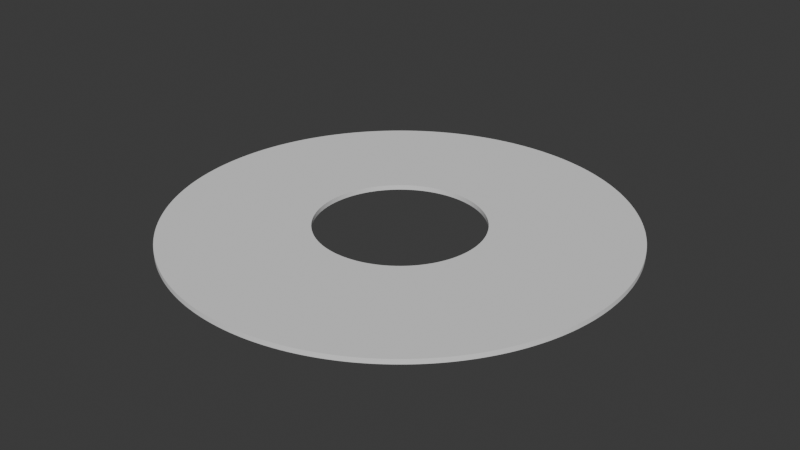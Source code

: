 # Source: GriTech_UF_-_Greta_Skiva_template.blend  (saved by Blender 4.3.34; exported with 4.5.12 LTS)
import bpy
from mathutils import Matrix  # noqa: F401  (used for matrix-valued properties, if any)

bpy.ops.wm.read_factory_settings(use_empty=True)
scene = bpy.context.scene
scene.name = 'Scene'

# ---- collections
col_collection = bpy.data.collections.new('Collection'); scene.collection.children.link(col_collection)

# ---- world
world_world = bpy.data.worlds.new('World'); scene.world = world_world
world_world.use_nodes = True; world_world.node_tree.nodes.clear()
_N = world_world.node_tree.nodes; _L = world_world.node_tree.links
n0 = _N.new('ShaderNodeOutputWorld'); n0.name = 'World Output'; n0.location = (300, 300)
n1 = _N.new('ShaderNodeBackground'); n1.name = 'Background'; n1.location = (10, 300)
n1.inputs[0].default_value = (0.05088, 0.05088, 0.05088, 1.0)
_L.new(n1.outputs[0], n0.inputs[0])
n0.is_active_output = True
world_world.color = (0.05088, 0.05088, 0.05088)
world_world.sun_shadow_jitter_overblur = 0.0

# ---- meshes
me_sketch_001 = bpy.data.meshes.new('Sketch.001')
me_sketch_001.from_pydata([(1.041e-15, 17.0, 0.0), (-0.4388, 16.99, 0.0), (-0.8748, 16.98, 0.0), (-1.308, 16.95, 0.0), (-1.738, 16.91, 0.0), (-2.165, 16.86, 0.0), (-2.589, 16.8, 0.0), (-3.009, 16.73, 0.0), (-3.426, 16.65, 0.0), (-3.839, 16.56, 0.0), (-4.249, 16.46, 0.0), (-4.654, 16.36, 0.0), (-5.055, 16.24, 0.0), (-5.452, 16.11, 0.0), (-5.845, 15.97, 0.0), (-6.233, 15.82, 0.0), (-6.617, 15.66, 0.0), (-6.996, 15.5, 0.0), (-7.37, 15.32, 0.0), (-7.739, 15.14, 0.0), (-8.103, 14.95, 0.0), (-8.462, 14.75, 0.0), (-8.815, 14.54, 0.0), (-9.163, 14.32, 0.0), (-9.505, 14.1, 0.0), (-9.841, 13.86, 0.0), (-10.17, 13.62, 0.0), (-10.5, 13.37, 0.0), (-10.81, 13.12, 0.0), (-11.13, 12.85, 0.0), (-11.43, 12.58, 0.0), (-11.73, 12.31, 0.0), (-12.02, 12.02, 0.0), (-12.31, 11.73, 0.0), (-12.58, 11.43, 0.0), (-12.85, 11.13, 0.0), (-13.12, 10.81, 0.0), (-13.37, 10.5, 0.0), (-13.62, 10.17, 0.0), (-13.86, 9.841, 0.0), (-14.1, 9.505, 0.0), (-14.32, 9.163, 0.0), (-14.54, 8.815, 0.0), (-14.75, 8.462, 0.0), (-14.95, 8.103, 0.0), (-15.14, 7.739, 0.0), (-15.32, 7.37, 0.0), (-15.5, 6.996, 0.0), (-15.66, 6.617, 0.0), (-15.82, 6.233, 0.0), (-15.97, 5.845, 0.0), (-16.11, 5.452, 0.0), (-16.24, 5.055, 0.0), (-16.36, 4.654, 0.0), (-16.46, 4.249, 0.0), (-16.56, 3.839, 0.0), (-16.65, 3.426, 0.0), (-16.73, 3.009, 0.0), (-16.8, 2.589, 0.0), (-16.86, 2.165, 0.0), (-16.91, 1.738, 0.0), (-16.95, 1.308, 0.0), (-16.98, 0.8748, 0.0), (-16.99, 0.4388, 0.0), (-17.0, 2.082e-15, 0.0), (-16.99, -0.4388, 0.0), (-16.98, -0.8748, 0.0), (-16.95, -1.308, 0.0), (-16.91, -1.738, 0.0), (-16.86, -2.165, 0.0), (-16.8, -2.589, 0.0), (-16.73, -3.009, 0.0), (-16.65, -3.426, 0.0), (-16.56, -3.839, 0.0), (-16.46, -4.249, 0.0), (-16.36, -4.654, 0.0), (-16.24, -5.055, 0.0), (-16.11, -5.452, 0.0), (-15.97, -5.845, 0.0), (-15.82, -6.233, 0.0), (-15.66, -6.617, 0.0), (-15.5, -6.996, 0.0), (-15.32, -7.37, 0.0), (-15.14, -7.739, 0.0), (-14.95, -8.103, 0.0), (-14.75, -8.462, 0.0), (-14.54, -8.815, 0.0), (-14.32, -9.163, 0.0), (-14.1, -9.505, 0.0), (-13.86, -9.841, 0.0), (-13.62, -10.17, 0.0), (-13.37, -10.5, 0.0), (-13.12, -10.81, 0.0), (-12.85, -11.13, 0.0), (-12.58, -11.43, 0.0), (-12.31, -11.73, 0.0), (-12.02, -12.02, 0.0), (-11.73, -12.31, 0.0), (-11.43, -12.58, 0.0), (-11.13, -12.85, 0.0), (-10.81, -13.12, 0.0), (-10.5, -13.37, 0.0), (-10.17, -13.62, 0.0), (-9.841, -13.86, 0.0), (-9.505, -14.1, 0.0), (-9.163, -14.32, 0.0), (-8.815, -14.54, 0.0), (-8.462, -14.75, 0.0), (-8.103, -14.95, 0.0), (-7.739, -15.14, 0.0), (-7.37, -15.32, 0.0), (-6.996, -15.5, 0.0), (-6.617, -15.66, 0.0), (-6.233, -15.82, 0.0), (-5.845, -15.97, 0.0), (-5.452, -16.11, 0.0), (-5.055, -16.24, 0.0), (-4.654, -16.36, 0.0), (-4.249, -16.46, 0.0), (-3.839, -16.56, 0.0), (-3.426, -16.65, 0.0), (-3.009, -16.73, 0.0), (-2.589, -16.8, 0.0), (-2.165, -16.86, 0.0), (-1.738, -16.91, 0.0), (-1.308, -16.95, 0.0), (-0.8748, -16.98, 0.0), (-0.4388, -16.99, 0.0), (-3.123e-15, -17.0, 0.0), (0.4388, -16.99, 0.0), (0.8748, -16.98, 0.0), (1.308, -16.95, 0.0), (1.738, -16.91, 0.0), (2.165, -16.86, 0.0), (2.589, -16.8, 0.0), (3.009, -16.73, 0.0), (3.426, -16.65, 0.0), (3.839, -16.56, 0.0), (4.249, -16.46, 0.0), (4.654, -16.36, 0.0), (5.055, -16.24, 0.0), (5.452, -16.11, 0.0), (5.845, -15.97, 0.0), (6.233, -15.82, 0.0), (6.617, -15.66, 0.0), (6.996, -15.5, 0.0), (7.37, -15.32, 0.0), (7.739, -15.14, 0.0), (8.103, -14.95, 0.0), (8.462, -14.75, 0.0), (8.815, -14.54, 0.0), (9.163, -14.32, 0.0), (9.505, -14.1, 0.0), (9.841, -13.86, 0.0), (10.17, -13.62, 0.0), (10.5, -13.37, 0.0), (10.81, -13.12, 0.0), (11.13, -12.85, 0.0), (11.43, -12.58, 0.0), (11.73, -12.31, 0.0), (12.02, -12.02, 0.0), (12.31, -11.73, 0.0), (12.58, -11.43, 0.0), (12.85, -11.13, 0.0), (13.12, -10.81, 0.0), (13.37, -10.5, 0.0), (13.62, -10.17, 0.0), (13.86, -9.841, 0.0), (14.1, -9.505, 0.0), (14.32, -9.163, 0.0), (14.54, -8.815, 0.0), (14.75, -8.462, 0.0), (14.95, -8.103, 0.0), (15.14, -7.739, 0.0), (15.32, -7.37, 0.0), (15.5, -6.996, 0.0), (15.66, -6.617, 0.0), (15.82, -6.233, 0.0), (15.97, -5.845, 0.0), (16.11, -5.452, 0.0), (16.24, -5.055, 0.0), (16.36, -4.654, 0.0), (16.46, -4.249, 0.0), (16.56, -3.839, 0.0), (16.65, -3.426, 0.0), (16.73, -3.009, 0.0), (16.8, -2.589, 0.0), (16.86, -2.165, 0.0), (16.91, -1.738, 0.0), (16.95, -1.308, 0.0), (16.98, -0.8748, 0.0), (16.99, -0.4388, 0.0), (17.0, -4.164e-15, 0.0), (16.99, 0.4388, 0.0), (16.98, 0.8748, 0.0), (16.95, 1.308, 0.0), (16.91, 1.738, 0.0), (16.86, 2.165, 0.0), (16.8, 2.589, 0.0), (16.73, 3.009, 0.0), (16.65, 3.426, 0.0), (16.56, 3.839, 0.0), (16.46, 4.249, 0.0), (16.36, 4.654, 0.0), (16.24, 5.055, 0.0), (16.11, 5.452, 0.0), (15.97, 5.845, 0.0), (15.82, 6.233, 0.0), (15.66, 6.617, 0.0), (15.5, 6.996, 0.0), (15.32, 7.37, 0.0), (15.14, 7.739, 0.0), (14.95, 8.103, 0.0), (14.75, 8.462, 0.0), (14.54, 8.815, 0.0), (14.32, 9.163, 0.0), (14.1, 9.505, 0.0), (13.86, 9.841, 0.0), (13.62, 10.17, 0.0), (13.37, 10.5, 0.0), (13.12, 10.81, 0.0), (12.85, 11.13, 0.0), (12.58, 11.43, 0.0), (12.31, 11.73, 0.0), (12.02, 12.02, 0.0), (11.73, 12.31, 0.0), (11.43, 12.58, 0.0), (11.13, 12.85, 0.0), (10.81, 13.12, 0.0), (10.5, 13.37, 0.0), (10.17, 13.62, 0.0), (9.841, 13.86, 0.0), (9.505, 14.1, 0.0), (9.163, 14.32, 0.0), (8.815, 14.54, 0.0), (8.462, 14.75, 0.0), (8.103, 14.95, 0.0), (7.739, 15.14, 0.0), (7.37, 15.32, 0.0), (6.996, 15.5, 0.0), (6.617, 15.66, 0.0), (6.233, 15.82, 0.0), (5.845, 15.97, 0.0), (5.452, 16.11, 0.0), (5.055, 16.24, 0.0), (4.654, 16.36, 0.0), (4.249, 16.46, 0.0), (3.839, 16.56, 0.0), (3.426, 16.65, 0.0), (3.009, 16.73, 0.0), (2.589, 16.8, 0.0), (2.165, 16.86, 0.0), (1.738, 16.91, 0.0), (1.308, 16.95, 0.0), (0.8748, 16.98, 0.0), (0.4388, 16.99, 0.0), (2.847e-15, 46.5, 0.0), (-1.2, 46.48, 0.0), (-2.393, 46.44, 0.0), (-3.578, 46.36, 0.0), (-4.754, 46.26, 0.0), (-5.922, 46.13, 0.0), (-7.081, 45.96, 0.0), (-8.231, 45.77, 0.0), (-9.371, 45.56, 0.0), (-10.5, 45.31, 0.0), (-11.62, 45.04, 0.0), (-12.73, 44.74, 0.0), (-13.83, 44.41, 0.0), (-14.91, 44.06, 0.0), (-15.99, 43.68, 0.0), (-17.05, 43.27, 0.0), (-18.1, 42.85, 0.0), (-19.14, 42.39, 0.0), (-20.16, 41.91, 0.0), (-21.17, 41.41, 0.0), (-22.16, 40.89, 0.0), (-23.15, 40.34, 0.0), (-24.11, 39.77, 0.0), (-25.06, 39.17, 0.0), (-26.0, 38.56, 0.0), (-26.92, 37.92, 0.0), (-27.82, 37.26, 0.0), (-28.71, 36.58, 0.0), (-29.58, 35.88, 0.0), (-30.43, 35.16, 0.0), (-31.27, 34.42, 0.0), (-32.08, 33.66, 0.0), (-32.88, 32.88, 0.0), (-33.66, 32.08, 0.0), (-34.42, 31.27, 0.0), (-35.16, 30.43, 0.0), (-35.88, 29.58, 0.0), (-36.58, 28.71, 0.0), (-37.26, 27.82, 0.0), (-37.92, 26.92, 0.0), (-38.56, 26.0, 0.0), (-39.17, 25.06, 0.0), (-39.77, 24.11, 0.0), (-40.34, 23.15, 0.0), (-40.89, 22.16, 0.0), (-41.41, 21.17, 0.0), (-41.91, 20.16, 0.0), (-42.39, 19.14, 0.0), (-42.85, 18.1, 0.0), (-43.27, 17.05, 0.0), (-43.68, 15.99, 0.0), (-44.06, 14.91, 0.0), (-44.41, 13.83, 0.0), (-44.74, 12.73, 0.0), (-45.04, 11.62, 0.0), (-45.31, 10.5, 0.0), (-45.56, 9.371, 0.0), (-45.77, 8.231, 0.0), (-45.96, 7.082, 0.0), (-46.13, 5.922, 0.0), (-46.26, 4.754, 0.0), (-46.36, 3.578, 0.0), (-46.44, 2.393, 0.0), (-46.48, 1.2, 0.0), (-46.5, 5.695e-15, 0.0), (-46.48, -1.2, 0.0), (-46.44, -2.393, 0.0), (-46.36, -3.578, 0.0), (-46.26, -4.754, 0.0), (-46.13, -5.922, 0.0), (-45.96, -7.081, 0.0), (-45.77, -8.231, 0.0), (-45.56, -9.371, 0.0), (-45.31, -10.5, 0.0), (-45.04, -11.62, 0.0), (-44.74, -12.73, 0.0), (-44.41, -13.83, 0.0), (-44.06, -14.91, 0.0), (-43.68, -15.99, 0.0), (-43.27, -17.05, 0.0), (-42.85, -18.1, 0.0), (-42.39, -19.14, 0.0), (-41.91, -20.16, 0.0), (-41.41, -21.17, 0.0), (-40.89, -22.16, 0.0), (-40.34, -23.15, 0.0), (-39.77, -24.11, 0.0), (-39.17, -25.06, 0.0), (-38.56, -26.0, 0.0), (-37.92, -26.92, 0.0), (-37.26, -27.82, 0.0), (-36.58, -28.71, 0.0), (-35.88, -29.58, 0.0), (-35.16, -30.43, 0.0), (-34.42, -31.27, 0.0), (-33.66, -32.08, 0.0), (-32.88, -32.88, 0.0), (-32.08, -33.66, 0.0), (-31.27, -34.42, 0.0), (-30.43, -35.16, 0.0), (-29.58, -35.88, 0.0), (-28.71, -36.58, 0.0), (-27.82, -37.26, 0.0), (-26.92, -37.92, 0.0), (-26.0, -38.56, 0.0), (-25.06, -39.17, 0.0), (-24.11, -39.77, 0.0), (-23.15, -40.34, 0.0), (-22.16, -40.89, 0.0), (-21.17, -41.41, 0.0), (-20.16, -41.91, 0.0), (-19.14, -42.39, 0.0), (-18.1, -42.85, 0.0), (-17.05, -43.27, 0.0), (-15.99, -43.68, 0.0), (-14.91, -44.06, 0.0), (-13.83, -44.41, 0.0), (-12.73, -44.74, 0.0), (-11.62, -45.04, 0.0), (-10.5, -45.31, 0.0), (-9.371, -45.56, 0.0), (-8.231, -45.77, 0.0), (-7.082, -45.96, 0.0), (-5.922, -46.13, 0.0), (-4.754, -46.26, 0.0), (-3.578, -46.36, 0.0), (-2.393, -46.44, 0.0), (-1.2, -46.48, 0.0), (-8.542e-15, -46.5, 0.0), (1.2, -46.48, 0.0), (2.393, -46.44, 0.0), (3.578, -46.36, 0.0), (4.754, -46.26, 0.0), (5.922, -46.13, 0.0), (7.081, -45.96, 0.0), (8.231, -45.77, 0.0), (9.371, -45.56, 0.0), (10.5, -45.31, 0.0), (11.62, -45.04, 0.0), (12.73, -44.74, 0.0), (13.83, -44.41, 0.0), (14.91, -44.06, 0.0), (15.99, -43.68, 0.0), (17.05, -43.27, 0.0), (18.1, -42.85, 0.0), (19.14, -42.39, 0.0), (20.16, -41.91, 0.0), (21.17, -41.41, 0.0), (22.16, -40.89, 0.0), (23.15, -40.34, 0.0), (24.11, -39.77, 0.0), (25.06, -39.17, 0.0), (26.0, -38.56, 0.0), (26.92, -37.92, 0.0), (27.82, -37.26, 0.0), (28.71, -36.58, 0.0), (29.58, -35.88, 0.0), (30.43, -35.16, 0.0), (31.27, -34.42, 0.0), (32.08, -33.66, 0.0), (32.88, -32.88, 0.0), (33.66, -32.08, 0.0), (34.42, -31.27, 0.0), (35.16, -30.43, 0.0), (35.88, -29.58, 0.0), (36.58, -28.71, 0.0), (37.26, -27.82, 0.0), (37.92, -26.92, 0.0), (38.56, -26.0, 0.0), (39.17, -25.06, 0.0), (39.77, -24.11, 0.0), (40.34, -23.15, 0.0), (40.89, -22.16, 0.0), (41.41, -21.17, 0.0), (41.91, -20.16, 0.0), (42.39, -19.14, 0.0), (42.85, -18.1, 0.0), (43.27, -17.05, 0.0), (43.68, -15.99, 0.0), (44.06, -14.91, 0.0), (44.41, -13.83, 0.0), (44.74, -12.73, 0.0), (45.04, -11.62, 0.0), (45.31, -10.5, 0.0), (45.56, -9.371, 0.0), (45.77, -8.231, 0.0), (45.96, -7.082, 0.0), (46.13, -5.922, 0.0), (46.26, -4.754, 0.0), (46.36, -3.578, 0.0), (46.44, -2.393, 0.0), (46.48, -1.2, 0.0), (46.5, -1.139e-14, 0.0), (46.48, 1.2, 0.0), (46.44, 2.393, 0.0), (46.36, 3.578, 0.0), (46.26, 4.754, 0.0), (46.13, 5.922, 0.0), (45.96, 7.081, 0.0), (45.77, 8.231, 0.0), (45.56, 9.371, 0.0), (45.31, 10.5, 0.0), (45.04, 11.62, 0.0), (44.74, 12.73, 0.0), (44.41, 13.83, 0.0), (44.06, 14.91, 0.0), (43.68, 15.99, 0.0), (43.27, 17.05, 0.0), (42.85, 18.1, 0.0), (42.39, 19.14, 0.0), (41.91, 20.16, 0.0), (41.41, 21.17, 0.0), (40.89, 22.16, 0.0), (40.34, 23.15, 0.0), (39.77, 24.11, 0.0), (39.17, 25.06, 0.0), (38.56, 26.0, 0.0), (37.92, 26.92, 0.0), (37.26, 27.82, 0.0), (36.58, 28.71, 0.0), (35.88, 29.58, 0.0), (35.16, 30.43, 0.0), (34.42, 31.27, 0.0), (33.66, 32.08, 0.0), (32.88, 32.88, 0.0), (32.08, 33.66, 0.0), (31.27, 34.42, 0.0), (30.43, 35.16, 0.0), (29.58, 35.88, 0.0), (28.71, 36.58, 0.0), (27.82, 37.26, 0.0), (26.92, 37.92, 0.0), (26.0, 38.56, 0.0), (25.06, 39.17, 0.0), (24.11, 39.77, 0.0), (23.15, 40.34, 0.0), (22.16, 40.89, 0.0), (21.17, 41.41, 0.0), (20.16, 41.91, 0.0), (19.14, 42.39, 0.0), (18.1, 42.85, 0.0), (17.05, 43.27, 0.0), (15.99, 43.68, 0.0), (14.91, 44.06, 0.0), (13.83, 44.41, 0.0), (12.73, 44.74, 0.0), (11.62, 45.04, 0.0), (10.5, 45.31, 0.0), (9.371, 45.56, 0.0), (8.231, 45.77, 0.0), (7.082, 45.96, 0.0), (5.922, 46.13, 0.0), (4.754, 46.26, 0.0), (3.578, 46.36, 0.0), (2.393, 46.44, 0.0), (1.2, 46.48, 0.0)], [], [(457, 458, 223, 222, 221, 220, 219, 218, 217, 216, 215, 214, 213, 212, 211, 210, 209, 208, 207, 206, 205, 204, 203, 202, 201, 200, 199, 198, 197, 196, 195, 194, 193, 192, 191, 190, 447, 448, 449, 450, 451, 452, 453, 454, 455, 456), (234, 233, 232, 231, 230, 229, 228, 227, 226, 225, 224, 223, 458, 459, 460, 461, 462, 463, 464, 465, 466, 467, 468, 469, 470, 471, 472, 473, 474, 475, 476, 477, 478, 479, 480, 481, 482, 483, 484, 485, 486, 487, 488, 489, 490, 491, 492, 493, 494, 495, 496, 497, 498, 499, 500, 501, 502, 503, 504, 505, 506, 507, 508, 509, 510, 511, 256, 257, 258, 259, 260, 261, 262, 263, 264, 265, 266, 267, 268, 269, 270, 271, 272, 273, 274, 275, 276, 277, 278, 279, 280, 281, 282, 283, 284, 285, 286, 287, 288, 289, 290, 291, 292, 293, 294, 295, 296, 297, 298, 299, 300, 301, 302, 303, 304, 305, 306, 307, 308, 309, 310, 311, 312, 313, 314, 315, 316, 317, 318, 319, 320, 321, 322, 323, 324, 325, 326, 327, 328, 329, 330, 331, 332, 333, 334, 335, 336, 337, 338, 339, 340, 341, 342, 343, 344, 345, 346, 347, 348, 349, 350, 351, 352, 353, 354, 355, 356, 357, 358, 359, 360, 361, 362, 363, 364, 365, 366, 367, 368, 369, 370, 371, 372, 373, 374, 375, 376, 377, 378, 379, 380, 381, 382, 383, 384, 385, 386, 387, 388, 389, 390, 391, 392, 393, 394, 395, 396, 397, 398, 399, 400, 401, 402, 403, 404, 405, 406, 407, 408, 409, 410, 411, 412, 413, 414, 415, 416, 417, 418, 419, 420, 421, 422, 423, 424, 425, 426, 427, 428, 429, 430, 431, 432, 433, 434, 435, 436, 437, 438, 439, 440, 441, 442, 443, 444, 445, 446, 447, 190, 189, 188, 187, 186, 185, 184, 183, 182, 181, 180, 179, 178, 177, 176, 175, 174, 173, 172, 171, 170, 169, 168, 167, 166, 165, 164, 163, 162, 161, 160, 159, 158, 157, 156, 155, 154, 153, 152, 151, 150, 149, 148, 147, 146, 145, 144, 143, 142, 141, 140, 139, 138, 137, 136, 135, 134, 133, 132, 131, 130, 129, 128, 127, 126, 125, 124, 123, 122, 121, 120, 119, 118, 117, 116, 115, 114, 113, 112, 111, 110, 109, 108, 107, 106, 105, 104, 103, 102, 101, 100, 99, 98, 97, 96, 95, 94, 93, 92, 91, 90, 89, 88, 87, 86, 85, 84, 83, 82, 81, 80, 79, 78, 77, 76, 75, 74, 73, 72, 71, 70, 69, 68, 67, 66, 65, 64, 63, 62, 61, 60, 59, 58, 57, 56, 55, 54, 53, 52, 51, 50, 49, 48, 47, 46, 45, 44, 43, 42, 41, 40, 39, 38, 37, 36, 35, 34, 33, 32, 31, 30, 29, 28, 27, 26, 25, 24, 23, 22, 21, 20, 19, 18, 17, 16, 15, 14, 13, 12, 11, 10, 9, 8, 7, 6, 5, 4, 3, 2, 1, 0, 255, 254, 253, 252, 251, 250, 249, 248, 247, 246, 245, 244, 243, 242, 241, 240, 239, 238, 237, 236, 235)])
_uv = me_sketch_001.uv_layers.new(name='UVMap')
_uv.uv.foreach_set('vector', [0.8943, 0.0, 0.8963, 0.0, 0.4364, 0.0, 0.4344, 0.0, 0.4325, 0.0, 0.4305, 0.0, 0.4286, 0.0, 0.4266, 0.0, 0.4247, 0.0, 0.4227, 0.0, 0.4207, 0.0, 0.4188, 0.0, 0.4168, 0.0, 0.4149, 0.0, 0.4129, 0.0, 0.411, 0.0, 0.409, 0.0, 0.407, 0.0, 0.4051, 0.0, 0.4031, 0.0, 0.4012, 0.0, 0.3992, 0.0, 0.3973, 0.0, 0.3953, 0.0, 0.3933, 0.0, 0.3914, 0.0, 0.3894, 0.0, 0.3875, 0.0, 0.3855, 0.0, 0.3836, 0.0, 0.3816, 0.0, 0.3796, 0.0, 0.3777, 0.0, 0.3757, 0.0, 0.3738, 0.0, 0.3718, 0.0, 0.8748, 0.0, 0.8767, 0.0, 0.8787, 0.0, 0.8806, 0.0, 0.8826, 0.0, 0.8845, 0.0, 0.8865, 0.0, 0.8885, 0.0, 0.8904, 0.0, 0.8924, 0.0, 0.4579, 0.0, 0.456, 0.0, 0.454, 0.0, 0.4521, 0.0, 0.4501, 0.0, 0.4481, 0.0, 0.4462, 0.0, 0.4442, 0.0, 0.4423, 0.0, 0.4403, 0.0, 0.4384, 0.0, 0.4364, 0.0, 0.8963, 0.0, 0.8982, 0.0, 0.9002, 0.0, 0.9022, 0.0, 0.9041, 0.0, 0.9061, 0.0, 0.908, 0.0, 0.91, 0.0, 0.9119, 0.0, 0.9139, 0.0, 0.9159, 0.0, 0.9178, 0.0, 0.9198, 0.0, 0.9217, 0.0, 0.9237, 0.0, 0.9256, 0.0, 0.9276, 0.0, 0.9295, 0.0, 0.9315, 0.0, 0.9335, 0.0, 0.9354, 0.0, 0.9374, 0.0, 0.9393, 0.0, 0.9413, 0.0, 0.9432, 0.0, 0.9452, 0.0, 0.9472, 0.0, 0.9491, 0.0, 0.9511, 0.0, 0.953, 0.0, 0.955, 0.0, 0.9569, 0.0, 0.9589, 0.0, 0.9609, 0.0, 0.9628, 0.0, 0.9648, 0.0, 0.9667, 0.0, 0.9687, 0.0, 0.9706, 0.0, 0.9726, 0.0, 0.9746, 0.0, 0.9765, 0.0, 0.9785, 0.0, 0.9804, 0.0, 0.9824, 0.0, 0.9843, 0.0, 0.9863, 0.0, 0.9883, 0.0, 0.9902, 0.0, 0.9922, 0.0, 0.9941, 0.0, 0.9961, 0.0, 0.998, 0.0, 1.0, 0.0, 0.501, 0.0, 0.5029, 0.0, 0.5049, 0.0, 0.5068, 0.0, 0.5088, 0.0, 0.5108, 0.0, 0.5127, 0.0, 0.5147, 0.0, 0.5166, 0.0, 0.5186, 0.0, 0.5205, 0.0, 0.5225, 0.0, 0.5245, 0.0, 0.5264, 0.0, 0.5284, 0.0, 0.5303, 0.0, 0.5323, 0.0, 0.5342, 0.0, 0.5362, 0.0, 0.5382, 0.0, 0.5401, 0.0, 0.5421, 0.0, 0.544, 0.0, 0.546, 0.0, 0.5479, 0.0, 0.5499, 0.0, 0.5519, 0.0, 0.5538, 0.0, 0.5558, 0.0, 0.5577, 0.0, 0.5597, 0.0, 0.5616, 0.0, 0.5636, 0.0, 0.5656, 0.0, 0.5675, 0.0, 0.5695, 0.0, 0.5714, 0.0, 0.5734, 0.0, 0.5753, 0.0, 0.5773, 0.0, 0.5793, 0.0, 0.5812, 0.0, 0.5832, 0.0, 0.5851, 0.0, 0.5871, 0.0, 0.589, 0.0, 0.591, 0.0, 0.593, 0.0, 0.5949, 0.0, 0.5969, 0.0, 0.5988, 0.0, 0.6008, 0.0, 0.6027, 0.0, 0.6047, 0.0, 0.6067, 0.0, 0.6086, 0.0, 0.6106, 0.0, 0.6125, 0.0, 0.6145, 0.0, 0.6164, 0.0, 0.6184, 0.0, 0.6204, 0.0, 0.6223, 0.0, 0.6243, 0.0, 0.6262, 0.0, 0.6282, 0.0, 0.6301, 0.0, 0.6321, 0.0, 0.6341, 0.0, 0.636, 0.0, 0.638, 0.0, 0.6399, 0.0, 0.6419, 0.0, 0.6438, 0.0, 0.6458, 0.0, 0.6477, 0.0, 0.6497, 0.0, 0.6517, 0.0, 0.6536, 0.0, 0.6556, 0.0, 0.6575, 0.0, 0.6595, 0.0, 0.6614, 0.0, 0.6634, 0.0, 0.6654, 0.0, 0.6673, 0.0, 0.6693, 0.0, 0.6712, 0.0, 0.6732, 0.0, 0.6751, 0.0, 0.6771, 0.0, 0.6791, 0.0, 0.681, 0.0, 0.683, 0.0, 0.6849, 0.0, 0.6869, 0.0, 0.6888, 0.0, 0.6908, 0.0, 0.6928, 0.0, 0.6947, 0.0, 0.6967, 0.0, 0.6986, 0.0, 0.7006, 0.0, 0.7025, 0.0, 0.7045, 0.0, 0.7065, 0.0, 0.7084, 0.0, 0.7104, 0.0, 0.7123, 0.0, 0.7143, 0.0, 0.7162, 0.0, 0.7182, 0.0, 0.7202, 0.0, 0.7221, 0.0, 0.7241, 0.0, 0.726, 0.0, 0.728, 0.0, 0.7299, 0.0, 0.7319, 0.0, 0.7339, 0.0, 0.7358, 0.0, 0.7378, 0.0, 0.7397, 0.0, 0.7417, 0.0, 0.7436, 0.0, 0.7456, 0.0, 0.7476, 0.0, 0.7495, 0.0, 0.7515, 0.0, 0.7534, 0.0, 0.7554, 0.0, 0.7573, 0.0, 0.7593, 0.0, 0.7613, 0.0, 0.7632, 0.0, 0.7652, 0.0, 0.7671, 0.0, 0.7691, 0.0, 0.771, 0.0, 0.773, 0.0, 0.775, 0.0, 0.7769, 0.0, 0.7789, 0.0, 0.7808, 0.0, 0.7828, 0.0, 0.7847, 0.0, 0.7867, 0.0, 0.7886, 0.0, 0.7906, 0.0, 0.7926, 0.0, 0.7945, 0.0, 0.7965, 0.0, 0.7984, 0.0, 0.8004, 0.0, 0.8023, 0.0, 0.8043, 0.0, 0.8063, 0.0, 0.8082, 0.0, 0.8102, 0.0, 0.8121, 0.0, 0.8141, 0.0, 0.816, 0.0, 0.818, 0.0, 0.82, 0.0, 0.8219, 0.0, 0.8239, 0.0, 0.8258, 0.0, 0.8278, 0.0, 0.8297, 0.0, 0.8317, 0.0, 0.8337, 0.0, 0.8356, 0.0, 0.8376, 0.0, 0.8395, 0.0, 0.8415, 0.0, 0.8434, 0.0, 0.8454, 0.0, 0.8474, 0.0, 0.8493, 0.0, 0.8513, 0.0, 0.8532, 0.0, 0.8552, 0.0, 0.8571, 0.0, 0.8591, 0.0, 0.8611, 0.0, 0.863, 0.0, 0.865, 0.0, 0.8669, 0.0, 0.8689, 0.0, 0.8708, 0.0, 0.8728, 0.0, 0.8748, 0.0, 0.3718, 0.0, 0.3699, 0.0, 0.3679, 0.0, 0.3659, 0.0, 0.364, 0.0, 0.362, 0.0, 0.3601, 0.0, 0.3581, 0.0, 0.3562, 0.0, 0.3542, 0.0, 0.3523, 0.0, 0.3503, 0.0, 0.3483, 0.0, 0.3464, 0.0, 0.3444, 0.0, 0.3425, 0.0, 0.3405, 0.0, 0.3386, 0.0, 0.3366, 0.0, 0.3346, 0.0, 0.3327, 0.0, 0.3307, 0.0, 0.3288, 0.0, 0.3268, 0.0, 0.3249, 0.0, 0.3229, 0.0, 0.3209, 0.0, 0.319, 0.0, 0.317, 0.0, 0.3151, 0.0, 0.3131, 0.0, 0.3112, 0.0, 0.3092, 0.0, 0.3072, 0.0, 0.3053, 0.0, 0.3033, 0.0, 0.3014, 0.0, 0.2994, 0.0, 0.2975, 0.0, 0.2955, 0.0, 0.2935, 0.0, 0.2916, 0.0, 0.2896, 0.0, 0.2877, 0.0, 0.2857, 0.0, 0.2838, 0.0, 0.2818, 0.0, 0.2798, 0.0, 0.2779, 0.0, 0.2759, 0.0, 0.274, 0.0, 0.272, 0.0, 0.2701, 0.0, 0.2681, 0.0, 0.2661, 0.0, 0.2642, 0.0, 0.2622, 0.0, 0.2603, 0.0, 0.2583, 0.0, 0.2564, 0.0, 0.2544, 0.0, 0.2524, 0.0, 0.2505, 0.0, 0.2485, 0.0, 0.2466, 0.0, 0.2446, 0.0, 0.2427, 0.0, 0.2407, 0.0, 0.2387, 0.0, 0.2368, 0.0, 0.2348, 0.0, 0.2329, 0.0, 0.2309, 0.0, 0.229, 0.0, 0.227, 0.0, 0.225, 0.0, 0.2231, 0.0, 0.2211, 0.0, 0.2192, 0.0, 0.2172, 0.0, 0.2153, 0.0, 0.2133, 0.0, 0.2114, 0.0, 0.2094, 0.0, 0.2074, 0.0, 0.2055, 0.0, 0.2035, 0.0, 0.2016, 0.0, 0.1996, 0.0, 0.1977, 0.0, 0.1957, 0.0, 0.1937, 0.0, 0.1918, 0.0, 0.1898, 0.0, 0.1879, 0.0, 0.1859, 0.0, 0.184, 0.0, 0.182, 0.0, 0.18, 0.0, 0.1781, 0.0, 0.1761, 0.0, 0.1742, 0.0, 0.1722, 0.0, 0.1703, 0.0, 0.1683, 0.0, 0.1663, 0.0, 0.1644, 0.0, 0.1624, 0.0, 0.1605, 0.0, 0.1585, 0.0, 0.1566, 0.0, 0.1546, 0.0, 0.1526, 0.0, 0.1507, 0.0, 0.1487, 0.0, 0.1468, 0.0, 0.1448, 0.0, 0.1429, 0.0, 0.1409, 0.0, 0.1389, 0.0, 0.137, 0.0, 0.135, 0.0, 0.1331, 0.0, 0.1311, 0.0, 0.1292, 0.0, 0.1272, 0.0, 0.1252, 0.0, 0.1233, 0.0, 0.1213, 0.0, 0.1194, 0.0, 0.1174, 0.0, 0.1155, 0.0, 0.1135, 0.0, 0.1115, 0.0, 0.1096, 0.0, 0.1076, 0.0, 0.1057, 0.0, 0.1037, 0.0, 0.1018, 0.0, 0.0998, 0.0, 0.09785, 0.0, 0.09589, 0.0, 0.09393, 0.0, 0.09198, 0.0, 0.09002, 0.0, 0.08806, 0.0, 0.08611, 0.0, 0.08415, 0.0, 0.08219, 0.0, 0.08023, 0.0, 0.07828, 0.0, 0.07632, 0.0, 0.07436, 0.0, 0.07241, 0.0, 0.07045, 0.0, 0.06849, 0.0, 0.06654, 0.0, 0.06458, 0.0, 0.06262, 0.0, 0.06067, 0.0, 0.05871, 0.0, 0.05675, 0.0, 0.05479, 0.0, 0.05284, 0.0, 0.05088, 0.0, 0.04892, 0.0, 0.04697, 0.0, 0.04501, 0.0, 0.04305, 0.0, 0.0411, 0.0, 0.03914, 0.0, 0.03718, 0.0, 0.03523, 0.0, 0.03327, 0.0, 0.03131, 0.0, 0.02935, 0.0, 0.0274, 0.0, 0.02544, 0.0, 0.02348, 0.0, 0.02153, 0.0, 0.01957, 0.0, 0.01761, 0.0, 0.01566, 0.0, 0.0137, 0.0, 0.01174, 0.0, 0.009785, 0.0, 0.007828, 0.0, 0.005871, 0.0, 0.003914, 0.0, 0.001957, 0.0, 0.0, 0.0, 0.499, 0.0, 0.4971, 0.0, 0.4951, 0.0, 0.4932, 0.0, 0.4912, 0.0, 0.4892, 0.0, 0.4873, 0.0, 0.4853, 0.0, 0.4834, 0.0, 0.4814, 0.0, 0.4795, 0.0, 0.4775, 0.0, 0.4755, 0.0, 0.4736, 0.0, 0.4716, 0.0, 0.4697, 0.0, 0.4677, 0.0, 0.4658, 0.0, 0.4638, 0.0, 0.4618, 0.0, 0.4599, 0.0])
me_sketch_001.update()

# ---- objects
ob_sketch = bpy.data.objects.new('Sketch', me_sketch_001)

# ---- transforms, parenting, visibility, modifiers, constraints
ob_sketch.location = (0.0, 0.0, 0.0)
ob_sketch.rotation_euler = (1.571e-16, 3.593e-09, -3.142)
_m = ob_sketch.modifiers.new('Solidify', 'SOLIDIFY')
_m.thickness = 1.0
_m.offset = 1.0

# ---- collection membership
scene.collection.objects.link(ob_sketch)

# ---- scene / render settings (as saved in the file)
scene.frame_start = 1; scene.frame_end = 250; scene.frame_set(1)
scene.render.engine = 'BLENDER_EEVEE_NEXT'
scene.unit_settings.scale_length = 0.001
bpy.context.view_layer.update()

# ---- added for rendering (the .blend has no active camera and no usable light): camera, sun
cam_auto = bpy.data.cameras.new('AutoCamera')
cam_auto.lens = 50.0
cam_auto.sensor_width = 36.0
cam_auto.clip_end = 2135.66
ob_auto_camera = bpy.data.objects.new('AutoCamera', cam_auto)
scene.collection.objects.link(ob_auto_camera)
ob_auto_camera.location = (121.691, -146.029, 97.8526)
ob_auto_camera.rotation_euler = (1.09748, -7.21219e-08, 0.694738)
scene.camera = ob_auto_camera
light_auto_sun = bpy.data.lights.new('AutoSun', 'SUN')
light_auto_sun.energy = 3.0
light_auto_sun.angle = 0.0523599
ob_auto_sun = bpy.data.objects.new('AutoSun', light_auto_sun)
scene.collection.objects.link(ob_auto_sun)
ob_auto_sun.rotation_euler = (0.872665, 0.174533, 0.523599)
bpy.context.view_layer.update()
